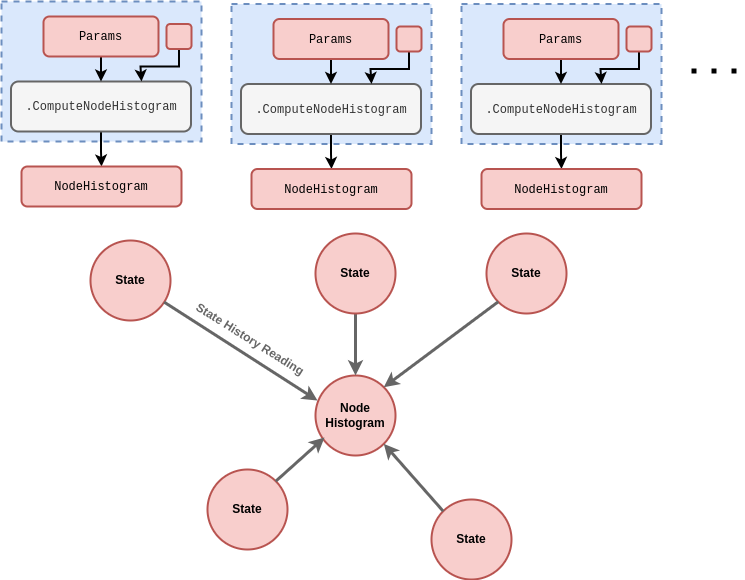

The diagram above was exported from draw.io. Its source (the exported page's mxGraphModel, read from the mxfile embedded in the PNG):
<mxGraphModel dx="884" dy="579" grid="1" gridSize="10" guides="1" tooltips="1" connect="1" arrows="1" fold="1" page="1" pageScale="1" pageWidth="827" pageHeight="1169" math="0" shadow="0">
  <root>
    <mxCell id="0" />
    <mxCell id="1" parent="0" />
    <mxCell id="S2HleP4rv8LHf4iI3tPA-1" value="&lt;b&gt;Node&lt;/b&gt;&lt;div&gt;&lt;b&gt;Histogram&lt;/b&gt;&lt;/div&gt;" style="ellipse;whiteSpace=wrap;html=1;aspect=fixed;fillColor=#f8cecc;strokeColor=#b85450;strokeWidth=2;" parent="1" vertex="1">
      <mxGeometry x="358" y="386" width="80" height="80" as="geometry" />
    </mxCell>
    <mxCell id="S2HleP4rv8LHf4iI3tPA-3" value="&lt;b&gt;State&lt;/b&gt;" style="ellipse;whiteSpace=wrap;html=1;aspect=fixed;fillColor=#f8cecc;strokeColor=#b85450;strokeWidth=2;" parent="1" vertex="1">
      <mxGeometry x="250" y="480" width="80" height="80" as="geometry" />
    </mxCell>
    <mxCell id="S2HleP4rv8LHf4iI3tPA-5" value="" style="endArrow=classic;startArrow=none;html=1;rounded=0;entryX=0;entryY=0.5;entryDx=0;entryDy=0;strokeWidth=3;exitX=0.5;exitY=1;exitDx=0;exitDy=0;fillColor=#f5f5f5;strokeColor=#666666;startFill=0;" parent="1" source="S2HleP4rv8LHf4iI3tPA-11" edge="1">
      <mxGeometry width="50" height="50" relative="1" as="geometry">
        <mxPoint x="398" y="306" as="sourcePoint" />
        <mxPoint x="398" y="386" as="targetPoint" />
      </mxGeometry>
    </mxCell>
    <mxCell id="S2HleP4rv8LHf4iI3tPA-6" value="&lt;b&gt;State&lt;/b&gt;" style="ellipse;whiteSpace=wrap;html=1;aspect=fixed;fillColor=#f8cecc;strokeColor=#b85450;strokeWidth=2;" parent="1" vertex="1">
      <mxGeometry x="474" y="510" width="80" height="80" as="geometry" />
    </mxCell>
    <mxCell id="S2HleP4rv8LHf4iI3tPA-7" value="" style="endArrow=classic;startArrow=none;html=1;rounded=0;entryX=1;entryY=1;entryDx=0;entryDy=0;strokeWidth=3;exitX=0;exitY=0;exitDx=0;exitDy=0;fillColor=#f5f5f5;strokeColor=#666666;startFill=0;" parent="1" source="S2HleP4rv8LHf4iI3tPA-6" target="S2HleP4rv8LHf4iI3tPA-1" edge="1">
      <mxGeometry width="50" height="50" relative="1" as="geometry">
        <mxPoint x="288" y="466" as="sourcePoint" />
        <mxPoint x="398" y="466" as="targetPoint" />
      </mxGeometry>
    </mxCell>
    <mxCell id="S2HleP4rv8LHf4iI3tPA-9" value="&lt;b&gt;State&lt;/b&gt;" style="ellipse;whiteSpace=wrap;html=1;aspect=fixed;fillColor=#f8cecc;strokeColor=#b85450;strokeWidth=2;" parent="1" vertex="1">
      <mxGeometry x="529" y="244" width="80" height="80" as="geometry" />
    </mxCell>
    <mxCell id="S2HleP4rv8LHf4iI3tPA-10" value="&lt;b&gt;State&lt;/b&gt;" style="ellipse;whiteSpace=wrap;html=1;aspect=fixed;fillColor=#f8cecc;strokeColor=#b85450;strokeWidth=2;" parent="1" vertex="1">
      <mxGeometry x="133" y="251" width="80" height="80" as="geometry" />
    </mxCell>
    <mxCell id="S2HleP4rv8LHf4iI3tPA-11" value="&lt;b&gt;State&lt;/b&gt;" style="ellipse;whiteSpace=wrap;html=1;aspect=fixed;fillColor=#f8cecc;strokeColor=#b85450;strokeWidth=2;" parent="1" vertex="1">
      <mxGeometry x="358" y="244" width="80" height="80" as="geometry" />
    </mxCell>
    <mxCell id="S2HleP4rv8LHf4iI3tPA-12" value="" style="endArrow=classic;startArrow=none;html=1;rounded=0;entryX=1;entryY=0;entryDx=0;entryDy=0;strokeWidth=3;exitX=0;exitY=1;exitDx=0;exitDy=0;fillColor=#f5f5f5;strokeColor=#666666;startFill=0;" parent="1" source="S2HleP4rv8LHf4iI3tPA-9" target="S2HleP4rv8LHf4iI3tPA-1" edge="1">
      <mxGeometry width="50" height="50" relative="1" as="geometry">
        <mxPoint x="408" y="316" as="sourcePoint" />
        <mxPoint x="408" y="396" as="targetPoint" />
      </mxGeometry>
    </mxCell>
    <mxCell id="S2HleP4rv8LHf4iI3tPA-13" value="" style="endArrow=classic;startArrow=none;html=1;rounded=0;entryX=0.025;entryY=0.313;entryDx=0;entryDy=0;strokeWidth=3;entryPerimeter=0;fillColor=#f5f5f5;strokeColor=#666666;endFill=1;startFill=0;" parent="1" source="S2HleP4rv8LHf4iI3tPA-10" target="S2HleP4rv8LHf4iI3tPA-1" edge="1">
      <mxGeometry width="50" height="50" relative="1" as="geometry">
        <mxPoint x="408" y="316" as="sourcePoint" />
        <mxPoint x="408" y="396" as="targetPoint" />
      </mxGeometry>
    </mxCell>
    <mxCell id="S2HleP4rv8LHf4iI3tPA-15" value="" style="endArrow=none;startArrow=classic;html=1;rounded=0;entryX=1;entryY=0;entryDx=0;entryDy=0;strokeWidth=3;exitX=0.113;exitY=0.775;exitDx=0;exitDy=0;exitPerimeter=0;fillColor=#f5f5f5;strokeColor=#666666;startFill=1;endFill=0;" parent="1" source="S2HleP4rv8LHf4iI3tPA-1" target="S2HleP4rv8LHf4iI3tPA-3" edge="1">
      <mxGeometry width="50" height="50" relative="1" as="geometry">
        <mxPoint x="436" y="464" as="sourcePoint" />
        <mxPoint x="480" y="518" as="targetPoint" />
      </mxGeometry>
    </mxCell>
    <mxCell id="cUMeQVXqLNtJOh0uTcnj-1" value="" style="rounded=0;whiteSpace=wrap;html=1;dashed=1;strokeWidth=2;fillColor=#dae8fc;strokeColor=#6c8ebf;" parent="1" vertex="1">
      <mxGeometry x="44" y="12" width="200" height="140" as="geometry" />
    </mxCell>
    <mxCell id="cUMeQVXqLNtJOh0uTcnj-2" value="" style="edgeStyle=orthogonalEdgeStyle;rounded=0;orthogonalLoop=1;jettySize=auto;html=1;strokeWidth=2;" parent="1" source="cUMeQVXqLNtJOh0uTcnj-3" target="cUMeQVXqLNtJOh0uTcnj-4" edge="1">
      <mxGeometry relative="1" as="geometry" />
    </mxCell>
    <mxCell id="cUMeQVXqLNtJOh0uTcnj-3" value="&lt;font face=&quot;Courier New&quot;&gt;.ComputeNodeHistogram&lt;/font&gt;" style="rounded=1;whiteSpace=wrap;html=1;strokeWidth=2;fillColor=#f5f5f5;fontColor=#333333;strokeColor=#666666;" parent="1" vertex="1">
      <mxGeometry x="53.5" y="92" width="180" height="50" as="geometry" />
    </mxCell>
    <mxCell id="cUMeQVXqLNtJOh0uTcnj-4" value="&lt;font face=&quot;Courier New&quot;&gt;NodeHistogram&lt;/font&gt;" style="rounded=1;whiteSpace=wrap;html=1;strokeWidth=2;fillColor=#f8cecc;strokeColor=#b85450;" parent="1" vertex="1">
      <mxGeometry x="64" y="177" width="160" height="40" as="geometry" />
    </mxCell>
    <mxCell id="cUMeQVXqLNtJOh0uTcnj-5" style="edgeStyle=orthogonalEdgeStyle;rounded=0;orthogonalLoop=1;jettySize=auto;html=1;entryX=0.5;entryY=0;entryDx=0;entryDy=0;strokeWidth=2;" parent="1" source="cUMeQVXqLNtJOh0uTcnj-6" target="cUMeQVXqLNtJOh0uTcnj-3" edge="1">
      <mxGeometry relative="1" as="geometry" />
    </mxCell>
    <mxCell id="cUMeQVXqLNtJOh0uTcnj-6" value="&lt;font face=&quot;Courier New&quot;&gt;Params&lt;/font&gt;" style="rounded=1;whiteSpace=wrap;html=1;strokeWidth=2;fillColor=#f8cecc;strokeColor=#b85450;" parent="1" vertex="1">
      <mxGeometry x="86" y="27" width="115" height="40" as="geometry" />
    </mxCell>
    <mxCell id="cUMeQVXqLNtJOh0uTcnj-7" style="edgeStyle=orthogonalEdgeStyle;rounded=0;orthogonalLoop=1;jettySize=auto;html=1;entryX=0.75;entryY=0;entryDx=0;entryDy=0;strokeWidth=2;" parent="1" source="cUMeQVXqLNtJOh0uTcnj-8" edge="1">
      <mxGeometry relative="1" as="geometry">
        <Array as="points">
          <mxPoint x="221" y="77" />
          <mxPoint x="183" y="77" />
          <mxPoint x="183" y="92" />
        </Array>
        <mxPoint x="184" y="92" as="targetPoint" />
      </mxGeometry>
    </mxCell>
    <mxCell id="cUMeQVXqLNtJOh0uTcnj-8" value="" style="rounded=1;whiteSpace=wrap;html=1;strokeWidth=2;fillColor=#f8cecc;strokeColor=#b85450;" parent="1" vertex="1">
      <mxGeometry x="209" y="34.5" width="25" height="25" as="geometry" />
    </mxCell>
    <mxCell id="cUMeQVXqLNtJOh0uTcnj-9" value="" style="rounded=0;whiteSpace=wrap;html=1;dashed=1;strokeWidth=2;fillColor=#dae8fc;strokeColor=#6c8ebf;" parent="1" vertex="1">
      <mxGeometry x="274" y="14.5" width="200" height="140" as="geometry" />
    </mxCell>
    <mxCell id="cUMeQVXqLNtJOh0uTcnj-10" value="" style="edgeStyle=orthogonalEdgeStyle;rounded=0;orthogonalLoop=1;jettySize=auto;html=1;strokeWidth=2;" parent="1" source="cUMeQVXqLNtJOh0uTcnj-11" target="cUMeQVXqLNtJOh0uTcnj-12" edge="1">
      <mxGeometry relative="1" as="geometry" />
    </mxCell>
    <mxCell id="cUMeQVXqLNtJOh0uTcnj-11" value="&lt;span style=&quot;font-family: &amp;quot;Courier New&amp;quot;;&quot;&gt;.ComputeNodeHistogram&lt;/span&gt;" style="rounded=1;whiteSpace=wrap;html=1;strokeWidth=2;fillColor=#f5f5f5;fontColor=#333333;strokeColor=#666666;" parent="1" vertex="1">
      <mxGeometry x="283.5" y="94.5" width="180" height="50" as="geometry" />
    </mxCell>
    <mxCell id="cUMeQVXqLNtJOh0uTcnj-12" value="&lt;font face=&quot;Courier New&quot;&gt;NodeHistogram&lt;/font&gt;" style="rounded=1;whiteSpace=wrap;html=1;strokeWidth=2;fillColor=#f8cecc;strokeColor=#b85450;" parent="1" vertex="1">
      <mxGeometry x="294" y="179.5" width="160" height="40" as="geometry" />
    </mxCell>
    <mxCell id="cUMeQVXqLNtJOh0uTcnj-13" style="edgeStyle=orthogonalEdgeStyle;rounded=0;orthogonalLoop=1;jettySize=auto;html=1;entryX=0.5;entryY=0;entryDx=0;entryDy=0;strokeWidth=2;" parent="1" source="cUMeQVXqLNtJOh0uTcnj-14" target="cUMeQVXqLNtJOh0uTcnj-11" edge="1">
      <mxGeometry relative="1" as="geometry" />
    </mxCell>
    <mxCell id="cUMeQVXqLNtJOh0uTcnj-14" value="&lt;font face=&quot;Courier New&quot;&gt;Params&lt;/font&gt;" style="rounded=1;whiteSpace=wrap;html=1;strokeWidth=2;fillColor=#f8cecc;strokeColor=#b85450;" parent="1" vertex="1">
      <mxGeometry x="316" y="29.5" width="115" height="40" as="geometry" />
    </mxCell>
    <mxCell id="cUMeQVXqLNtJOh0uTcnj-15" style="edgeStyle=orthogonalEdgeStyle;rounded=0;orthogonalLoop=1;jettySize=auto;html=1;entryX=0.75;entryY=0;entryDx=0;entryDy=0;strokeWidth=2;" parent="1" source="cUMeQVXqLNtJOh0uTcnj-16" edge="1">
      <mxGeometry relative="1" as="geometry">
        <Array as="points">
          <mxPoint x="451" y="79.5" />
          <mxPoint x="413" y="79.5" />
          <mxPoint x="413" y="94.5" />
        </Array>
        <mxPoint x="414" y="94.5" as="targetPoint" />
      </mxGeometry>
    </mxCell>
    <mxCell id="cUMeQVXqLNtJOh0uTcnj-16" value="" style="rounded=1;whiteSpace=wrap;html=1;strokeWidth=2;fillColor=#f8cecc;strokeColor=#b85450;" parent="1" vertex="1">
      <mxGeometry x="439" y="37" width="25" height="25" as="geometry" />
    </mxCell>
    <mxCell id="cUMeQVXqLNtJOh0uTcnj-17" value="" style="rounded=0;whiteSpace=wrap;html=1;dashed=1;strokeWidth=2;fillColor=#dae8fc;strokeColor=#6c8ebf;" parent="1" vertex="1">
      <mxGeometry x="504" y="14.5" width="200" height="140" as="geometry" />
    </mxCell>
    <mxCell id="cUMeQVXqLNtJOh0uTcnj-18" value="" style="edgeStyle=orthogonalEdgeStyle;rounded=0;orthogonalLoop=1;jettySize=auto;html=1;strokeWidth=2;" parent="1" source="cUMeQVXqLNtJOh0uTcnj-19" target="cUMeQVXqLNtJOh0uTcnj-20" edge="1">
      <mxGeometry relative="1" as="geometry" />
    </mxCell>
    <mxCell id="cUMeQVXqLNtJOh0uTcnj-19" value="&lt;span style=&quot;font-family: &amp;quot;Courier New&amp;quot;;&quot;&gt;.ComputeNodeHistogram&lt;/span&gt;" style="rounded=1;whiteSpace=wrap;html=1;strokeWidth=2;fillColor=#f5f5f5;fontColor=#333333;strokeColor=#666666;" parent="1" vertex="1">
      <mxGeometry x="513.5" y="94.5" width="180" height="50" as="geometry" />
    </mxCell>
    <mxCell id="cUMeQVXqLNtJOh0uTcnj-20" value="&lt;font face=&quot;Courier New&quot;&gt;NodeHistogram&lt;/font&gt;" style="rounded=1;whiteSpace=wrap;html=1;strokeWidth=2;fillColor=#f8cecc;strokeColor=#b85450;" parent="1" vertex="1">
      <mxGeometry x="524" y="179.5" width="160" height="40" as="geometry" />
    </mxCell>
    <mxCell id="cUMeQVXqLNtJOh0uTcnj-21" style="edgeStyle=orthogonalEdgeStyle;rounded=0;orthogonalLoop=1;jettySize=auto;html=1;entryX=0.5;entryY=0;entryDx=0;entryDy=0;strokeWidth=2;" parent="1" source="cUMeQVXqLNtJOh0uTcnj-22" target="cUMeQVXqLNtJOh0uTcnj-19" edge="1">
      <mxGeometry relative="1" as="geometry" />
    </mxCell>
    <mxCell id="cUMeQVXqLNtJOh0uTcnj-22" value="&lt;font face=&quot;Courier New&quot;&gt;Params&lt;/font&gt;" style="rounded=1;whiteSpace=wrap;html=1;strokeWidth=2;fillColor=#f8cecc;strokeColor=#b85450;" parent="1" vertex="1">
      <mxGeometry x="546" y="29.5" width="115" height="40" as="geometry" />
    </mxCell>
    <mxCell id="cUMeQVXqLNtJOh0uTcnj-23" style="edgeStyle=orthogonalEdgeStyle;rounded=0;orthogonalLoop=1;jettySize=auto;html=1;entryX=0.75;entryY=0;entryDx=0;entryDy=0;strokeWidth=2;" parent="1" source="cUMeQVXqLNtJOh0uTcnj-24" edge="1">
      <mxGeometry relative="1" as="geometry">
        <Array as="points">
          <mxPoint x="681" y="79.5" />
          <mxPoint x="643" y="79.5" />
          <mxPoint x="643" y="94.5" />
        </Array>
        <mxPoint x="644" y="94.5" as="targetPoint" />
      </mxGeometry>
    </mxCell>
    <mxCell id="cUMeQVXqLNtJOh0uTcnj-24" value="" style="rounded=1;whiteSpace=wrap;html=1;strokeWidth=2;fillColor=#f8cecc;strokeColor=#b85450;" parent="1" vertex="1">
      <mxGeometry x="669" y="37" width="25" height="25" as="geometry" />
    </mxCell>
    <mxCell id="cUMeQVXqLNtJOh0uTcnj-25" value="" style="endArrow=none;dashed=1;html=1;dashPattern=1 3;strokeWidth=5;rounded=0;" parent="1" edge="1">
      <mxGeometry width="50" height="50" relative="1" as="geometry">
        <mxPoint x="734" y="81.5" as="sourcePoint" />
        <mxPoint x="784" y="81.5" as="targetPoint" />
      </mxGeometry>
    </mxCell>
    <mxCell id="xnZR58i1vcDnEsfSB6tJ-1" value="&lt;div&gt;&lt;b style=&quot;background-color: initial;&quot;&gt;&lt;font color=&quot;#666666&quot;&gt;State History&amp;nbsp;&lt;/font&gt;&lt;/b&gt;&lt;b style=&quot;background-color: initial;&quot;&gt;&lt;font color=&quot;#666666&quot;&gt;Reading&lt;/font&gt;&lt;/b&gt;&lt;br&gt;&lt;/div&gt;" style="text;html=1;align=center;verticalAlign=middle;whiteSpace=wrap;rounded=0;rotation=32;" parent="1" vertex="1">
      <mxGeometry x="208" y="335" width="169.5" height="30" as="geometry" />
    </mxCell>
  </root>
</mxGraphModel>